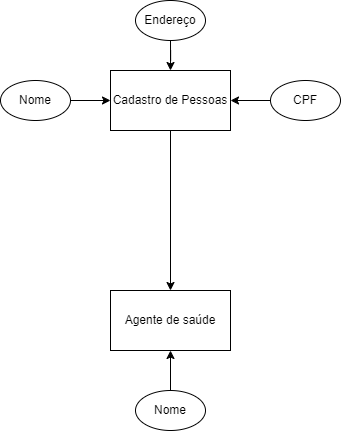

The diagram above was exported from draw.io. Its source (the exported page's mxGraphModel, read from the mxfile embedded in the PNG):
<mxGraphModel dx="731" dy="515" grid="1" gridSize="10" guides="1" tooltips="1" connect="1" arrows="1" fold="1" page="1" pageScale="1" pageWidth="827" pageHeight="1169" math="0" shadow="0">
  <root>
    <mxCell id="WIyWlLk6GJQsqaUBKTNV-0" />
    <mxCell id="WIyWlLk6GJQsqaUBKTNV-1" parent="WIyWlLk6GJQsqaUBKTNV-0" />
    <mxCell id="EfA99VhVty9FI9FKLTIu-5" style="edgeStyle=orthogonalEdgeStyle;rounded=0;orthogonalLoop=1;jettySize=auto;html=1;entryX=0.5;entryY=0;entryDx=0;entryDy=0;" edge="1" parent="WIyWlLk6GJQsqaUBKTNV-1" source="EfA99VhVty9FI9FKLTIu-0" target="EfA99VhVty9FI9FKLTIu-1">
      <mxGeometry relative="1" as="geometry" />
    </mxCell>
    <mxCell id="EfA99VhVty9FI9FKLTIu-0" value="Cadastro de Pessoas" style="rounded=0;whiteSpace=wrap;html=1;" vertex="1" parent="WIyWlLk6GJQsqaUBKTNV-1">
      <mxGeometry x="240" y="90" width="120" height="60" as="geometry" />
    </mxCell>
    <mxCell id="EfA99VhVty9FI9FKLTIu-1" value="Agente de saúde" style="rounded=0;whiteSpace=wrap;html=1;" vertex="1" parent="WIyWlLk6GJQsqaUBKTNV-1">
      <mxGeometry x="240" y="310" width="120" height="60" as="geometry" />
    </mxCell>
    <mxCell id="EfA99VhVty9FI9FKLTIu-11" style="edgeStyle=orthogonalEdgeStyle;rounded=0;orthogonalLoop=1;jettySize=auto;html=1;entryX=0;entryY=0.5;entryDx=0;entryDy=0;" edge="1" parent="WIyWlLk6GJQsqaUBKTNV-1" source="EfA99VhVty9FI9FKLTIu-2" target="EfA99VhVty9FI9FKLTIu-0">
      <mxGeometry relative="1" as="geometry" />
    </mxCell>
    <mxCell id="EfA99VhVty9FI9FKLTIu-2" value="Nome" style="ellipse;whiteSpace=wrap;html=1;" vertex="1" parent="WIyWlLk6GJQsqaUBKTNV-1">
      <mxGeometry x="130" y="100" width="70" height="40" as="geometry" />
    </mxCell>
    <mxCell id="EfA99VhVty9FI9FKLTIu-9" style="edgeStyle=orthogonalEdgeStyle;rounded=0;orthogonalLoop=1;jettySize=auto;html=1;entryX=1;entryY=0.5;entryDx=0;entryDy=0;" edge="1" parent="WIyWlLk6GJQsqaUBKTNV-1" source="EfA99VhVty9FI9FKLTIu-3" target="EfA99VhVty9FI9FKLTIu-0">
      <mxGeometry relative="1" as="geometry" />
    </mxCell>
    <mxCell id="EfA99VhVty9FI9FKLTIu-3" value="CPF" style="ellipse;whiteSpace=wrap;html=1;" vertex="1" parent="WIyWlLk6GJQsqaUBKTNV-1">
      <mxGeometry x="400" y="100" width="70" height="40" as="geometry" />
    </mxCell>
    <mxCell id="EfA99VhVty9FI9FKLTIu-10" style="edgeStyle=orthogonalEdgeStyle;rounded=0;orthogonalLoop=1;jettySize=auto;html=1;entryX=0.5;entryY=0;entryDx=0;entryDy=0;" edge="1" parent="WIyWlLk6GJQsqaUBKTNV-1" source="EfA99VhVty9FI9FKLTIu-4" target="EfA99VhVty9FI9FKLTIu-0">
      <mxGeometry relative="1" as="geometry" />
    </mxCell>
    <mxCell id="EfA99VhVty9FI9FKLTIu-4" value="Endereço" style="ellipse;whiteSpace=wrap;html=1;" vertex="1" parent="WIyWlLk6GJQsqaUBKTNV-1">
      <mxGeometry x="265" y="20" width="70" height="40" as="geometry" />
    </mxCell>
    <mxCell id="EfA99VhVty9FI9FKLTIu-15" style="edgeStyle=orthogonalEdgeStyle;rounded=0;orthogonalLoop=1;jettySize=auto;html=1;entryX=0.5;entryY=1;entryDx=0;entryDy=0;" edge="1" parent="WIyWlLk6GJQsqaUBKTNV-1" source="EfA99VhVty9FI9FKLTIu-14" target="EfA99VhVty9FI9FKLTIu-1">
      <mxGeometry relative="1" as="geometry" />
    </mxCell>
    <mxCell id="EfA99VhVty9FI9FKLTIu-14" value="Nome" style="ellipse;whiteSpace=wrap;html=1;" vertex="1" parent="WIyWlLk6GJQsqaUBKTNV-1">
      <mxGeometry x="265" y="410" width="70" height="40" as="geometry" />
    </mxCell>
  </root>
</mxGraphModel>